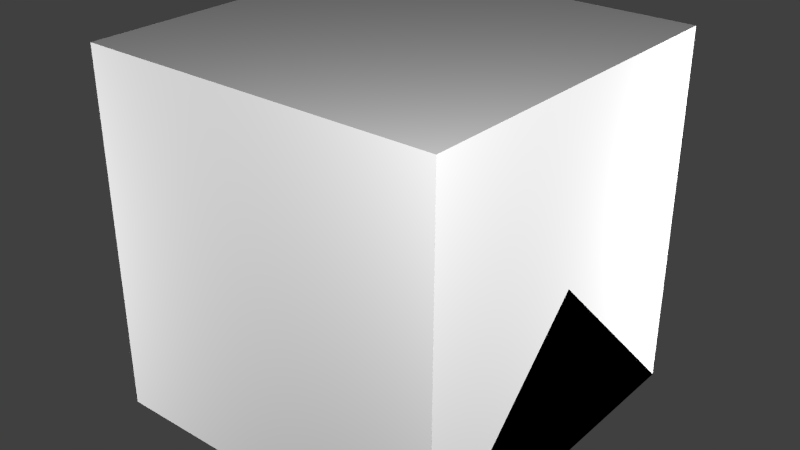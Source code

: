 # Source: AdvancedEnergyMeter.blend  (saved by Blender 2.67.0; exported with 4.5.12 LTS)
import bpy
from mathutils import Matrix  # noqa: F401  (used for matrix-valued properties, if any)

bpy.ops.wm.read_factory_settings(use_empty=True)
scene = bpy.context.scene
scene.name = 'Scene'

# ---- collections
col_collection_1 = bpy.data.collections.new('Collection 1'); scene.collection.children.link(col_collection_1)

# ---- materials (node trees are filled in below, after node groups)
mat_material = bpy.data.materials.new('Material')
mat_material.alpha_threshold = 0.0
mat_material.use_transparent_shadow = False
mat_material.roughness = 0.5
mat_material.line_color = (0.0, 0.0, 0.0, 1.0)

# ---- material node trees

# ---- world
world_world = bpy.data.worlds.new('World'); scene.world = world_world
world_world.color = (0.05088, 0.05088, 0.05088)
world_world.use_sun_shadow = False
world_world.sun_shadow_jitter_overblur = 0.0
world_world.cycles.sampling_method = 'MANUAL'
world_world.cycles.sample_map_resolution = 256

# ---- lights
light_point3 = bpy.data.lights.new('Point3', 'POINT')
light_point3.transmission_factor = 0.0
light_point3.energy = 100.0
light_point3.shadow_buffer_clip_start = 0.5
light_point3.shadow_soft_size = 0.1
light_point3.shadow_maximum_resolution = 0.006
light_point3.use_absolute_resolution = True
light_point3.cycles.use_multiple_importance_sampling = False
light_point2 = bpy.data.lights.new('Point2', 'POINT')
light_point2.transmission_factor = 0.0
light_point2.energy = 100.0
light_point2.shadow_buffer_clip_start = 0.5
light_point2.shadow_soft_size = 0.1
light_point2.shadow_maximum_resolution = 0.006
light_point2.use_absolute_resolution = True
light_point2.cycles.use_multiple_importance_sampling = False
light_point1 = bpy.data.lights.new('Point1', 'POINT')
light_point1.transmission_factor = 0.0
light_point1.energy = 100.0
light_point1.shadow_buffer_clip_start = 0.5
light_point1.shadow_soft_size = 0.1
light_point1.shadow_maximum_resolution = 0.006
light_point1.use_absolute_resolution = True
light_point1.cycles.use_multiple_importance_sampling = False
light_point0 = bpy.data.lights.new('Point0', 'POINT')
light_point0.transmission_factor = 0.0
light_point0.energy = 100.0
light_point0.shadow_buffer_clip_start = 0.5
light_point0.shadow_soft_size = 0.1
light_point0.shadow_maximum_resolution = 0.006
light_point0.use_absolute_resolution = True
light_point0.cycles.use_multiple_importance_sampling = False

# ---- meshes
me_timenumberwheel0 = bpy.data.meshes.new('TimeNumberWheel0')
me_timenumberwheel0.from_pydata([(0.0125, -0.05, 3.266e-09), (0.0125, -0.04045, 0.02939), (0.0125, -0.01545, 0.04755), (0.0125, 0.01545, 0.04755), (0.0125, 0.04045, 0.02939), (0.0125, 0.05, 1.233e-08), (0.0125, 0.04045, -0.02939), (0.0125, 0.01545, -0.04755), (0.0125, -0.01545, -0.04755), (0.0125, -0.04045, -0.02939), (-0.0125, -0.05, 3.266e-09), (-0.0125, -0.04045, 0.02939), (-0.0125, -0.01545, 0.04755), (-0.0125, 0.01545, 0.04755), (-0.0125, 0.04045, 0.02939), (-0.0125, 0.05, 1.233e-08), (-0.0125, 0.04045, -0.02939), (-0.0125, 0.01545, -0.04755), (-0.0125, -0.01545, -0.04755), (-0.0125, -0.04045, -0.02939)], [], [(6, 7, 17, 16), (1, 2, 12, 11), (7, 8, 18, 17), (2, 3, 13, 12), (8, 9, 19, 18), (3, 4, 14, 13), (9, 0, 10, 19), (4, 5, 15, 14), (5, 6, 16, 15), (0, 1, 11, 10)])
_uv = me_timenumberwheel0.uv_layers.new(name='UVMap')
_uv.uv.foreach_set('vector', [0.6875, 0.3438, 0.6875, 0.5625, 0.6094, 0.5625, 0.6094, 0.3438, 0.7656, 0.5625, 0.7656, 0.7812, 0.6875, 0.7812, 0.6875, 0.5625, 0.6875, 0.5625, 0.6875, 0.7812, 0.6094, 0.7812, 0.6094, 0.5625, 0.7656, 0.7812, 0.7656, 1.0, 0.6875, 1.0, 0.6875, 0.7812, 0.6875, 0.7812, 0.6875, 1.0, 0.6094, 1.0, 0.6094, 0.7812, 0.6094, 0.5625, 0.6094, 0.7812, 0.5312, 0.7812, 0.5312, 0.5625, 0.7656, 0.125, 0.7656, 0.3438, 0.6875, 0.3438, 0.6875, 0.125, 0.6094, 0.7812, 0.6094, 1.0, 0.5312, 1.0, 0.5312, 0.7812, 0.6875, 0.125, 0.6875, 0.3438, 0.6094, 0.3438, 0.6094, 0.125, 0.7656, 0.3438, 0.7656, 0.5625, 0.6875, 0.5625, 0.6875, 0.3438])
me_timenumberwheel0.use_remesh_preserve_volume = False
me_timenumberwheel0.use_remesh_preserve_attributes = False
me_timenumberwheel0.use_mirror_vertex_groups = False
me_timenumberwheel0.update()
me_timenumberwheel7 = bpy.data.meshes.new('TimeNumberWheel7')
me_timenumberwheel7.from_pydata([(0.0125, -0.05, 3.266e-09), (0.0125, -0.04045, 0.02939), (0.0125, -0.01545, 0.04755), (0.0125, 0.01545, 0.04755), (0.0125, 0.04045, 0.02939), (0.0125, 0.05, 1.233e-08), (0.0125, 0.04045, -0.02939), (0.0125, 0.01545, -0.04755), (0.0125, -0.01545, -0.04755), (0.0125, -0.04045, -0.02939), (-0.0125, -0.05, 3.266e-09), (-0.0125, -0.04045, 0.02939), (-0.0125, -0.01545, 0.04755), (-0.0125, 0.01545, 0.04755), (-0.0125, 0.04045, 0.02939), (-0.0125, 0.05, 1.233e-08), (-0.0125, 0.04045, -0.02939), (-0.0125, 0.01545, -0.04755), (-0.0125, -0.01545, -0.04755), (-0.0125, -0.04045, -0.02939)], [], [(6, 7, 17, 16), (1, 2, 12, 11), (7, 8, 18, 17), (2, 3, 13, 12), (8, 9, 19, 18), (3, 4, 14, 13), (9, 0, 10, 19), (4, 5, 15, 14), (5, 6, 16, 15), (0, 1, 11, 10)])
_uv = me_timenumberwheel7.uv_layers.new(name='UVMap')
_uv.uv.foreach_set('vector', [0.9219, 0.3438, 0.9219, 0.5625, 0.8438, 0.5625, 0.8438, 0.3438, 1.0, 0.5625, 1.0, 0.7812, 0.9219, 0.7812, 0.9219, 0.5625, 0.9219, 0.5625, 0.9219, 0.7812, 0.8438, 0.7812, 0.8438, 0.5625, 1.0, 0.7812, 1.0, 1.0, 0.9219, 1.0, 0.9219, 0.7812, 0.9219, 0.7812, 0.9219, 1.0, 0.8438, 1.0, 0.8438, 0.7812, 0.8438, 0.5625, 0.8438, 0.7812, 0.7656, 0.7812, 0.7656, 0.5625, 1.0, 0.125, 1.0, 0.3438, 0.9219, 0.3438, 0.9219, 0.125, 0.8438, 0.7812, 0.8438, 1.0, 0.7656, 1.0, 0.7656, 0.7812, 0.9219, 0.125, 0.9219, 0.3438, 0.8438, 0.3438, 0.8438, 0.125, 1.0, 0.3438, 1.0, 0.5625, 0.9219, 0.5625, 0.9219, 0.3438])
me_timenumberwheel7.use_remesh_preserve_volume = False
me_timenumberwheel7.use_remesh_preserve_attributes = False
me_timenumberwheel7.use_mirror_vertex_groups = False
me_timenumberwheel7.update()
me_timenumberwheel6 = bpy.data.meshes.new('TimeNumberWheel6')
me_timenumberwheel6.from_pydata([(0.0125, -0.05, 3.266e-09), (0.0125, -0.04045, 0.02939), (0.0125, -0.01545, 0.04755), (0.0125, 0.01545, 0.04755), (0.0125, 0.04045, 0.02939), (0.0125, 0.05, 1.233e-08), (0.0125, 0.04045, -0.02939), (0.0125, 0.01545, -0.04755), (0.0125, -0.01545, -0.04755), (0.0125, -0.04045, -0.02939), (-0.0125, -0.05, 3.266e-09), (-0.0125, -0.04045, 0.02939), (-0.0125, -0.01545, 0.04755), (-0.0125, 0.01545, 0.04755), (-0.0125, 0.04045, 0.02939), (-0.0125, 0.05, 1.233e-08), (-0.0125, 0.04045, -0.02939), (-0.0125, 0.01545, -0.04755), (-0.0125, -0.01545, -0.04755), (-0.0125, -0.04045, -0.02939)], [], [(6, 7, 17, 16), (1, 2, 12, 11), (7, 8, 18, 17), (2, 3, 13, 12), (8, 9, 19, 18), (3, 4, 14, 13), (9, 0, 10, 19), (4, 5, 15, 14), (5, 6, 16, 15), (0, 1, 11, 10)])
_uv = me_timenumberwheel6.uv_layers.new(name='UVMap')
_uv.uv.foreach_set('vector', [0.9219, 0.3438, 0.9219, 0.5625, 0.8438, 0.5625, 0.8438, 0.3438, 1.0, 0.5625, 1.0, 0.7812, 0.9219, 0.7812, 0.9219, 0.5625, 0.9219, 0.5625, 0.9219, 0.7812, 0.8438, 0.7812, 0.8438, 0.5625, 1.0, 0.7812, 1.0, 1.0, 0.9219, 1.0, 0.9219, 0.7812, 0.9219, 0.7812, 0.9219, 1.0, 0.8438, 1.0, 0.8438, 0.7812, 0.8438, 0.5625, 0.8438, 0.7812, 0.7656, 0.7812, 0.7656, 0.5625, 1.0, 0.125, 1.0, 0.3438, 0.9219, 0.3438, 0.9219, 0.125, 0.8438, 0.7812, 0.8438, 1.0, 0.7656, 1.0, 0.7656, 0.7812, 0.9219, 0.125, 0.9219, 0.3438, 0.8438, 0.3438, 0.8438, 0.125, 1.0, 0.3438, 1.0, 0.5625, 0.9219, 0.5625, 0.9219, 0.3438])
me_timenumberwheel6.use_remesh_preserve_volume = False
me_timenumberwheel6.use_remesh_preserve_attributes = False
me_timenumberwheel6.use_mirror_vertex_groups = False
me_timenumberwheel6.update()
me_timenumberwheel5 = bpy.data.meshes.new('TimeNumberWheel5')
me_timenumberwheel5.from_pydata([(0.0125, -0.05, 3.266e-09), (0.0125, -0.04045, 0.02939), (0.0125, -0.01545, 0.04755), (0.0125, 0.01545, 0.04755), (0.0125, 0.04045, 0.02939), (0.0125, 0.05, 1.233e-08), (0.0125, 0.04045, -0.02939), (0.0125, 0.01545, -0.04755), (0.0125, -0.01545, -0.04755), (0.0125, -0.04045, -0.02939), (-0.0125, -0.05, 3.266e-09), (-0.0125, -0.04045, 0.02939), (-0.0125, -0.01545, 0.04755), (-0.0125, 0.01545, 0.04755), (-0.0125, 0.04045, 0.02939), (-0.0125, 0.05, 1.233e-08), (-0.0125, 0.04045, -0.02939), (-0.0125, 0.01545, -0.04755), (-0.0125, -0.01545, -0.04755), (-0.0125, -0.04045, -0.02939)], [], [(6, 7, 17, 16), (1, 2, 12, 11), (7, 8, 18, 17), (2, 3, 13, 12), (8, 9, 19, 18), (3, 4, 14, 13), (9, 0, 10, 19), (4, 5, 15, 14), (5, 6, 16, 15), (0, 1, 11, 10)])
_uv = me_timenumberwheel5.uv_layers.new(name='UVMap')
_uv.uv.foreach_set('vector', [0.9219, 0.3438, 0.9219, 0.5625, 0.8438, 0.5625, 0.8438, 0.3438, 1.0, 0.5625, 1.0, 0.7812, 0.9219, 0.7812, 0.9219, 0.5625, 0.9219, 0.5625, 0.9219, 0.7812, 0.8438, 0.7812, 0.8438, 0.5625, 1.0, 0.7812, 1.0, 1.0, 0.9219, 1.0, 0.9219, 0.7812, 0.9219, 0.7812, 0.9219, 1.0, 0.8438, 1.0, 0.8438, 0.7812, 0.8438, 0.5625, 0.8438, 0.7812, 0.7656, 0.7812, 0.7656, 0.5625, 1.0, 0.125, 1.0, 0.3438, 0.9219, 0.3438, 0.9219, 0.125, 0.8438, 0.7812, 0.8438, 1.0, 0.7656, 1.0, 0.7656, 0.7812, 0.9219, 0.125, 0.9219, 0.3438, 0.8438, 0.3438, 0.8438, 0.125, 1.0, 0.3438, 1.0, 0.5625, 0.9219, 0.5625, 0.9219, 0.3438])
me_timenumberwheel5.use_remesh_preserve_volume = False
me_timenumberwheel5.use_remesh_preserve_attributes = False
me_timenumberwheel5.use_mirror_vertex_groups = False
me_timenumberwheel5.update()
me_timenumberwheel4 = bpy.data.meshes.new('TimeNumberWheel4')
me_timenumberwheel4.from_pydata([(0.0125, -0.05, 3.266e-09), (0.0125, -0.04045, 0.02939), (0.0125, -0.01545, 0.04755), (0.0125, 0.01545, 0.04755), (0.0125, 0.04045, 0.02939), (0.0125, 0.05, 1.233e-08), (0.0125, 0.04045, -0.02939), (0.0125, 0.01545, -0.04755), (0.0125, -0.01545, -0.04755), (0.0125, -0.04045, -0.02939), (-0.0125, -0.05, 3.266e-09), (-0.0125, -0.04045, 0.02939), (-0.0125, -0.01545, 0.04755), (-0.0125, 0.01545, 0.04755), (-0.0125, 0.04045, 0.02939), (-0.0125, 0.05, 1.233e-08), (-0.0125, 0.04045, -0.02939), (-0.0125, 0.01545, -0.04755), (-0.0125, -0.01545, -0.04755), (-0.0125, -0.04045, -0.02939)], [], [(6, 7, 17, 16), (1, 2, 12, 11), (7, 8, 18, 17), (2, 3, 13, 12), (8, 9, 19, 18), (3, 4, 14, 13), (9, 0, 10, 19), (4, 5, 15, 14), (5, 6, 16, 15), (0, 1, 11, 10)])
_uv = me_timenumberwheel4.uv_layers.new(name='UVMap')
_uv.uv.foreach_set('vector', [0.9219, 0.3438, 0.9219, 0.5625, 0.8438, 0.5625, 0.8438, 0.3438, 1.0, 0.5625, 1.0, 0.7812, 0.9219, 0.7812, 0.9219, 0.5625, 0.9219, 0.5625, 0.9219, 0.7812, 0.8438, 0.7812, 0.8438, 0.5625, 1.0, 0.7812, 1.0, 1.0, 0.9219, 1.0, 0.9219, 0.7812, 0.9219, 0.7812, 0.9219, 1.0, 0.8438, 1.0, 0.8438, 0.7812, 0.8438, 0.5625, 0.8438, 0.7812, 0.7656, 0.7812, 0.7656, 0.5625, 1.0, 0.125, 1.0, 0.3438, 0.9219, 0.3438, 0.9219, 0.125, 0.8438, 0.7812, 0.8438, 1.0, 0.7656, 1.0, 0.7656, 0.7812, 0.9219, 0.125, 0.9219, 0.3438, 0.8438, 0.3438, 0.8438, 0.125, 1.0, 0.3438, 1.0, 0.5625, 0.9219, 0.5625, 0.9219, 0.3438])
me_timenumberwheel4.use_remesh_preserve_volume = False
me_timenumberwheel4.use_remesh_preserve_attributes = False
me_timenumberwheel4.use_mirror_vertex_groups = False
me_timenumberwheel4.update()
me_timenumberwheel3 = bpy.data.meshes.new('TimeNumberWheel3')
me_timenumberwheel3.from_pydata([(0.0125, -0.05, 3.266e-09), (0.0125, -0.04045, 0.02939), (0.0125, -0.01545, 0.04755), (0.0125, 0.01545, 0.04755), (0.0125, 0.04045, 0.02939), (0.0125, 0.05, 1.233e-08), (0.0125, 0.04045, -0.02939), (0.0125, 0.01545, -0.04755), (0.0125, -0.01545, -0.04755), (0.0125, -0.04045, -0.02939), (-0.0125, -0.05, 3.266e-09), (-0.0125, -0.04045, 0.02939), (-0.0125, -0.01545, 0.04755), (-0.0125, 0.01545, 0.04755), (-0.0125, 0.04045, 0.02939), (-0.0125, 0.05, 1.233e-08), (-0.0125, 0.04045, -0.02939), (-0.0125, 0.01545, -0.04755), (-0.0125, -0.01545, -0.04755), (-0.0125, -0.04045, -0.02939)], [], [(6, 7, 17, 16), (1, 2, 12, 11), (7, 8, 18, 17), (2, 3, 13, 12), (8, 9, 19, 18), (3, 4, 14, 13), (9, 0, 10, 19), (4, 5, 15, 14), (5, 6, 16, 15), (0, 1, 11, 10)])
_uv = me_timenumberwheel3.uv_layers.new(name='UVMap')
_uv.uv.foreach_set('vector', [0.9219, 0.3438, 0.9219, 0.5625, 0.8438, 0.5625, 0.8438, 0.3438, 1.0, 0.5625, 1.0, 0.7812, 0.9219, 0.7812, 0.9219, 0.5625, 0.9219, 0.5625, 0.9219, 0.7812, 0.8438, 0.7812, 0.8438, 0.5625, 1.0, 0.7812, 1.0, 1.0, 0.9219, 1.0, 0.9219, 0.7812, 0.9219, 0.7812, 0.9219, 1.0, 0.8438, 1.0, 0.8438, 0.7812, 0.8438, 0.5625, 0.8438, 0.7812, 0.7656, 0.7812, 0.7656, 0.5625, 1.0, 0.125, 1.0, 0.3438, 0.9219, 0.3438, 0.9219, 0.125, 0.8438, 0.7812, 0.8438, 1.0, 0.7656, 1.0, 0.7656, 0.7812, 0.9219, 0.125, 0.9219, 0.3438, 0.8438, 0.3438, 0.8438, 0.125, 1.0, 0.3438, 1.0, 0.5625, 0.9219, 0.5625, 0.9219, 0.3438])
me_timenumberwheel3.use_remesh_preserve_volume = False
me_timenumberwheel3.use_remesh_preserve_attributes = False
me_timenumberwheel3.use_mirror_vertex_groups = False
me_timenumberwheel3.update()
me_timenumberwheel2 = bpy.data.meshes.new('TimeNumberWheel2')
me_timenumberwheel2.from_pydata([(0.0125, -0.05, 3.266e-09), (0.0125, -0.04045, 0.02939), (0.0125, -0.01545, 0.04755), (0.0125, 0.01545, 0.04755), (0.0125, 0.04045, 0.02939), (0.0125, 0.05, 1.233e-08), (0.0125, 0.04045, -0.02939), (0.0125, 0.01545, -0.04755), (0.0125, -0.01545, -0.04755), (0.0125, -0.04045, -0.02939), (-0.0125, -0.05, 3.266e-09), (-0.0125, -0.04045, 0.02939), (-0.0125, -0.01545, 0.04755), (-0.0125, 0.01545, 0.04755), (-0.0125, 0.04045, 0.02939), (-0.0125, 0.05, 1.233e-08), (-0.0125, 0.04045, -0.02939), (-0.0125, 0.01545, -0.04755), (-0.0125, -0.01545, -0.04755), (-0.0125, -0.04045, -0.02939)], [], [(6, 7, 17, 16), (1, 2, 12, 11), (7, 8, 18, 17), (2, 3, 13, 12), (8, 9, 19, 18), (3, 4, 14, 13), (9, 0, 10, 19), (4, 5, 15, 14), (5, 6, 16, 15), (0, 1, 11, 10)])
_uv = me_timenumberwheel2.uv_layers.new(name='UVMap')
_uv.uv.foreach_set('vector', [0.9219, 0.3438, 0.9219, 0.5625, 0.8438, 0.5625, 0.8438, 0.3438, 1.0, 0.5625, 1.0, 0.7812, 0.9219, 0.7812, 0.9219, 0.5625, 0.9219, 0.5625, 0.9219, 0.7812, 0.8438, 0.7812, 0.8438, 0.5625, 1.0, 0.7812, 1.0, 1.0, 0.9219, 1.0, 0.9219, 0.7812, 0.9219, 0.7812, 0.9219, 1.0, 0.8438, 1.0, 0.8438, 0.7812, 0.8438, 0.5625, 0.8438, 0.7812, 0.7656, 0.7812, 0.7656, 0.5625, 1.0, 0.125, 1.0, 0.3438, 0.9219, 0.3438, 0.9219, 0.125, 0.8438, 0.7812, 0.8438, 1.0, 0.7656, 1.0, 0.7656, 0.7812, 0.9219, 0.125, 0.9219, 0.3438, 0.8438, 0.3438, 0.8438, 0.125, 1.0, 0.3438, 1.0, 0.5625, 0.9219, 0.5625, 0.9219, 0.3438])
me_timenumberwheel2.use_remesh_preserve_volume = False
me_timenumberwheel2.use_remesh_preserve_attributes = False
me_timenumberwheel2.use_mirror_vertex_groups = False
me_timenumberwheel2.update()
me_timenumberwheel1 = bpy.data.meshes.new('TimeNumberWheel1')
me_timenumberwheel1.from_pydata([(0.0125, -0.05, 3.266e-09), (0.0125, -0.04045, 0.02939), (0.0125, -0.01545, 0.04755), (0.0125, 0.01545, 0.04755), (0.0125, 0.04045, 0.02939), (0.0125, 0.05, 1.233e-08), (0.0125, 0.04045, -0.02939), (0.0125, 0.01545, -0.04755), (0.0125, -0.01545, -0.04755), (0.0125, -0.04045, -0.02939), (-0.0125, -0.05, 3.266e-09), (-0.0125, -0.04045, 0.02939), (-0.0125, -0.01545, 0.04755), (-0.0125, 0.01545, 0.04755), (-0.0125, 0.04045, 0.02939), (-0.0125, 0.05, 1.233e-08), (-0.0125, 0.04045, -0.02939), (-0.0125, 0.01545, -0.04755), (-0.0125, -0.01545, -0.04755), (-0.0125, -0.04045, -0.02939)], [], [(6, 7, 17, 16), (1, 2, 12, 11), (7, 8, 18, 17), (2, 3, 13, 12), (8, 9, 19, 18), (3, 4, 14, 13), (9, 0, 10, 19), (4, 5, 15, 14), (5, 6, 16, 15), (0, 1, 11, 10)])
_uv = me_timenumberwheel1.uv_layers.new(name='UVMap')
_uv.uv.foreach_set('vector', [0.9219, 0.3438, 0.9219, 0.5625, 0.8438, 0.5625, 0.8438, 0.3438, 1.0, 0.5625, 1.0, 0.7812, 0.9219, 0.7812, 0.9219, 0.5625, 0.9219, 0.5625, 0.9219, 0.7812, 0.8438, 0.7812, 0.8438, 0.5625, 1.0, 0.7812, 1.0, 1.0, 0.9219, 1.0, 0.9219, 0.7812, 0.9219, 0.7812, 0.9219, 1.0, 0.8438, 1.0, 0.8438, 0.7812, 0.8438, 0.5625, 0.8438, 0.7812, 0.7656, 0.7812, 0.7656, 0.5625, 1.0, 0.125, 1.0, 0.3438, 0.9219, 0.3438, 0.9219, 0.125, 0.8438, 0.7812, 0.8438, 1.0, 0.7656, 1.0, 0.7656, 0.7812, 0.9219, 0.125, 0.9219, 0.3438, 0.8438, 0.3438, 0.8438, 0.125, 1.0, 0.3438, 1.0, 0.5625, 0.9219, 0.5625, 0.9219, 0.3438])
me_timenumberwheel1.use_remesh_preserve_volume = False
me_timenumberwheel1.use_remesh_preserve_attributes = False
me_timenumberwheel1.use_mirror_vertex_groups = False
me_timenumberwheel1.update()
me_timeunitwheel = bpy.data.meshes.new('TimeUnitWheel')
me_timeunitwheel.from_pydata([(0.025, -0.05, 3.266e-09), (0.025, -0.04045, 0.02939), (0.025, -0.01545, 0.04755), (0.025, 0.01545, 0.04755), (0.025, 0.04045, 0.02939), (0.025, 0.05, 1.233e-08), (0.025, 0.04045, -0.02939), (0.025, 0.01545, -0.04755), (0.025, -0.01545, -0.04755), (0.025, -0.04045, -0.02939), (-0.025, -0.05, 3.266e-09), (-0.025, -0.04045, 0.02939), (-0.025, -0.01545, 0.04755), (-0.025, 0.01545, 0.04755), (-0.025, 0.04045, 0.02939), (-0.025, 0.05, 1.233e-08), (-0.025, 0.04045, -0.02939), (-0.025, 0.01545, -0.04755), (-0.025, -0.01545, -0.04755), (-0.025, -0.04045, -0.02939)], [], [(6, 7, 17, 16), (1, 2, 12, 11), (7, 8, 18, 17), (2, 3, 13, 12), (8, 9, 19, 18), (3, 4, 14, 13), (9, 0, 10, 19), (4, 5, 15, 14), (5, 6, 16, 15), (0, 1, 11, 10)])
_uv = me_timeunitwheel.uv_layers.new(name='UVMap')
_uv.uv.foreach_set('vector', [0.625, 0.5625, 0.625, 0.7812, 0.3125, 0.7812, 0.3125, 0.5625, 0.625, 0.3438, 0.625, 0.5625, 0.3125, 0.5625, 0.3125, 0.3438, 0.625, 0.3438, 0.625, 0.5625, 0.3125, 0.5625, 0.3125, 0.3438, 0.625, 0.5625, 0.625, 0.7812, 0.3125, 0.7812, 0.3125, 0.5625, 0.625, 0.5625, 0.625, 0.7812, 0.3125, 0.7812, 0.3125, 0.5625, 0.625, 0.3438, 0.625, 0.5625, 0.3125, 0.5625, 0.3125, 0.3438, 0.625, 0.3438, 0.625, 0.5625, 0.3125, 0.5625, 0.3125, 0.3438, 0.625, 0.5625, 0.625, 0.7812, 0.3125, 0.7812, 0.3125, 0.5625, 0.625, 0.3438, 0.625, 0.5625, 0.3125, 0.5625, 0.3125, 0.3438, 0.625, 0.5625, 0.625, 0.7812, 0.3125, 0.7812, 0.3125, 0.5625])
me_timeunitwheel.use_remesh_preserve_volume = False
me_timeunitwheel.use_remesh_preserve_attributes = False
me_timeunitwheel.use_mirror_vertex_groups = False
me_timeunitwheel.update()
me_energyunitwheel = bpy.data.meshes.new('EnergyUnitWheel')
me_energyunitwheel.from_pydata([(0.025, -0.05, 3.266e-09), (0.025, -0.04045, 0.02939), (0.025, -0.01545, 0.04755), (0.025, 0.01545, 0.04755), (0.025, 0.04045, 0.02939), (0.025, 0.05, 1.233e-08), (0.025, 0.04045, -0.02939), (0.025, 0.01545, -0.04755), (0.025, -0.01545, -0.04755), (0.025, -0.04045, -0.02939), (-0.025, -0.05, 3.266e-09), (-0.025, -0.04045, 0.02939), (-0.025, -0.01545, 0.04755), (-0.025, 0.01545, 0.04755), (-0.025, 0.04045, 0.02939), (-0.025, 0.05, 1.233e-08), (-0.025, 0.04045, -0.02939), (-0.025, 0.01545, -0.04755), (-0.025, -0.01545, -0.04755), (-0.025, -0.04045, -0.02939)], [], [(6, 7, 17, 16), (1, 2, 12, 11), (7, 8, 18, 17), (2, 3, 13, 12), (8, 9, 19, 18), (3, 4, 14, 13), (9, 0, 10, 19), (4, 5, 15, 14), (5, 6, 16, 15), (0, 1, 11, 10)])
_uv = me_energyunitwheel.uv_layers.new(name='UVMap')
_uv.uv.foreach_set('vector', [0.3125, 0.5625, 0.3125, 0.7812, 0.0, 0.7812, 0.0, 0.5625, 0.3125, 0.5625, 0.3125, 0.7812, 0.0, 0.7812, 0.0, 0.5625, 0.3125, 0.7812, 0.3125, 1.0, 0.0, 1.0, 0.0, 0.7812, 0.3125, 0.7812, 0.3125, 1.0, 0.0, 1.0, 0.0, 0.7812, 0.625, 0.7812, 0.625, 1.0, 0.3125, 1.0, 0.3125, 0.7812, 0.625, 0.7812, 0.625, 1.0, 0.3125, 1.0, 0.3125, 0.7812, 0.3125, 0.125, 0.3125, 0.3438, 0.0, 0.3438, 0.0, 0.125, 0.3125, 0.125, 0.3125, 0.3438, 0.0, 0.3438, 0.0, 0.125, 0.3125, 0.3438, 0.3125, 0.5625, 0.0, 0.5625, 0.0, 0.3438, 0.3125, 0.3438, 0.3125, 0.5625, 0.0, 0.5625, 0.0, 0.3438])
me_energyunitwheel.use_remesh_preserve_volume = False
me_energyunitwheel.use_remesh_preserve_attributes = False
me_energyunitwheel.use_mirror_vertex_groups = False
me_energyunitwheel.update()
me_energysignwheel = bpy.data.meshes.new('EnergySignWheel')
me_energysignwheel.from_pydata([(0.0125, -0.05, 3.266e-09), (0.0125, -0.04045, 0.02939), (0.0125, -0.01545, 0.04755), (0.0125, 0.01545, 0.04755), (0.0125, 0.04045, 0.02939), (0.0125, 0.05, 1.233e-08), (0.0125, 0.04045, -0.02939), (0.0125, 0.01545, -0.04755), (0.0125, -0.01545, -0.04755), (0.0125, -0.04045, -0.02939), (-0.0125, -0.05, 3.266e-09), (-0.0125, -0.04045, 0.02939), (-0.0125, -0.01545, 0.04755), (-0.0125, 0.01545, 0.04755), (-0.0125, 0.04045, 0.02939), (-0.0125, 0.05, 1.233e-08), (-0.0125, 0.04045, -0.02939), (-0.0125, 0.01545, -0.04755), (-0.0125, -0.01545, -0.04755), (-0.0125, -0.04045, -0.02939)], [], [(6, 7, 17, 16), (1, 2, 12, 11), (7, 8, 18, 17), (2, 3, 13, 12), (8, 9, 19, 18), (3, 4, 14, 13), (9, 0, 10, 19), (4, 5, 15, 14), (5, 6, 16, 15), (0, 1, 11, 10)])
_uv = me_energysignwheel.uv_layers.new(name='UVMap')
_uv.uv.foreach_set('vector', [0.8438, 0.3438, 0.8438, 0.5625, 0.7656, 0.5625, 0.7656, 0.3438, 0.8438, 0.125, 0.8438, 0.3438, 0.7656, 0.3438, 0.7656, 0.125, 0.8438, 0.125, 0.8438, 0.3438, 0.7656, 0.3438, 0.7656, 0.125, 0.8438, 0.3438, 0.8438, 0.5625, 0.7656, 0.5625, 0.7656, 0.3438, 0.8438, 0.3438, 0.8438, 0.5625, 0.7656, 0.5625, 0.7656, 0.3438, 0.8438, 0.125, 0.8438, 0.3438, 0.7656, 0.3438, 0.7656, 0.125, 0.8438, 0.125, 0.8438, 0.3438, 0.7656, 0.3438, 0.7656, 0.125, 0.8438, 0.3438, 0.8438, 0.5625, 0.7656, 0.5625, 0.7656, 0.3438, 0.8438, 0.125, 0.8438, 0.3438, 0.7656, 0.3438, 0.7656, 0.125, 0.8438, 0.3438, 0.8438, 0.5625, 0.7656, 0.5625, 0.7656, 0.3438])
me_energysignwheel.use_remesh_preserve_volume = False
me_energysignwheel.use_remesh_preserve_attributes = False
me_energysignwheel.use_mirror_vertex_groups = False
me_energysignwheel.update()
me_energynumberwheel0 = bpy.data.meshes.new('EnergyNumberWheel0')
me_energynumberwheel0.from_pydata([(0.0125, -0.05, 3.266e-09), (0.0125, -0.04045, 0.02939), (0.0125, -0.01545, 0.04755), (0.0125, 0.01545, 0.04755), (0.0125, 0.04045, 0.02939), (0.0125, 0.05, 1.233e-08), (0.0125, 0.04045, -0.02939), (0.0125, 0.01545, -0.04755), (0.0125, -0.01545, -0.04755), (0.0125, -0.04045, -0.02939), (-0.0125, -0.05, 3.266e-09), (-0.0125, -0.04045, 0.02939), (-0.0125, -0.01545, 0.04755), (-0.0125, 0.01545, 0.04755), (-0.0125, 0.04045, 0.02939), (-0.0125, 0.05, 1.233e-08), (-0.0125, 0.04045, -0.02939), (-0.0125, 0.01545, -0.04755), (-0.0125, -0.01545, -0.04755), (-0.0125, -0.04045, -0.02939)], [], [(6, 7, 17, 16), (1, 2, 12, 11), (7, 8, 18, 17), (2, 3, 13, 12), (8, 9, 19, 18), (3, 4, 14, 13), (9, 0, 10, 19), (4, 5, 15, 14), (5, 6, 16, 15), (0, 1, 11, 10)])
_uv = me_energynumberwheel0.uv_layers.new(name='UVMap')
_uv.uv.foreach_set('vector', [0.6875, 0.3438, 0.6875, 0.5625, 0.6094, 0.5625, 0.6094, 0.3438, 0.7656, 0.5625, 0.7656, 0.7812, 0.6875, 0.7812, 0.6875, 0.5625, 0.6875, 0.5625, 0.6875, 0.7812, 0.6094, 0.7812, 0.6094, 0.5625, 0.7656, 0.7812, 0.7656, 1.0, 0.6875, 1.0, 0.6875, 0.7812, 0.6875, 0.7812, 0.6875, 1.0, 0.6094, 1.0, 0.6094, 0.7812, 0.6094, 0.5625, 0.6094, 0.7812, 0.5312, 0.7812, 0.5312, 0.5625, 0.7656, 0.125, 0.7656, 0.3438, 0.6875, 0.3438, 0.6875, 0.125, 0.6094, 0.7812, 0.6094, 1.0, 0.5312, 1.0, 0.5312, 0.7812, 0.6875, 0.125, 0.6875, 0.3438, 0.6094, 0.3438, 0.6094, 0.125, 0.7656, 0.3438, 0.7656, 0.5625, 0.6875, 0.5625, 0.6875, 0.3438])
me_energynumberwheel0.use_remesh_preserve_volume = False
me_energynumberwheel0.use_remesh_preserve_attributes = False
me_energynumberwheel0.use_mirror_vertex_groups = False
me_energynumberwheel0.update()
me_energynumberwheel1 = bpy.data.meshes.new('EnergyNumberWheel1')
me_energynumberwheel1.from_pydata([(0.0125, -0.05, 3.266e-09), (0.0125, -0.04045, 0.02939), (0.0125, -0.01545, 0.04755), (0.0125, 0.01545, 0.04755), (0.0125, 0.04045, 0.02939), (0.0125, 0.05, 1.233e-08), (0.0125, 0.04045, -0.02939), (0.0125, 0.01545, -0.04755), (0.0125, -0.01545, -0.04755), (0.0125, -0.04045, -0.02939), (-0.0125, -0.05, 3.266e-09), (-0.0125, -0.04045, 0.02939), (-0.0125, -0.01545, 0.04755), (-0.0125, 0.01545, 0.04755), (-0.0125, 0.04045, 0.02939), (-0.0125, 0.05, 1.233e-08), (-0.0125, 0.04045, -0.02939), (-0.0125, 0.01545, -0.04755), (-0.0125, -0.01545, -0.04755), (-0.0125, -0.04045, -0.02939)], [], [(6, 7, 17, 16), (1, 2, 12, 11), (7, 8, 18, 17), (2, 3, 13, 12), (8, 9, 19, 18), (3, 4, 14, 13), (9, 0, 10, 19), (4, 5, 15, 14), (5, 6, 16, 15), (0, 1, 11, 10)])
_uv = me_energynumberwheel1.uv_layers.new(name='UVMap')
_uv.uv.foreach_set('vector', [0.9219, 0.3438, 0.9219, 0.5625, 0.8438, 0.5625, 0.8438, 0.3438, 1.0, 0.5625, 1.0, 0.7812, 0.9219, 0.7812, 0.9219, 0.5625, 0.9219, 0.5625, 0.9219, 0.7812, 0.8438, 0.7812, 0.8438, 0.5625, 1.0, 0.7812, 1.0, 1.0, 0.9219, 1.0, 0.9219, 0.7812, 0.9219, 0.7812, 0.9219, 1.0, 0.8438, 1.0, 0.8438, 0.7812, 0.8438, 0.5625, 0.8438, 0.7812, 0.7656, 0.7812, 0.7656, 0.5625, 1.0, 0.125, 1.0, 0.3438, 0.9219, 0.3438, 0.9219, 0.125, 0.8438, 0.7812, 0.8438, 1.0, 0.7656, 1.0, 0.7656, 0.7812, 0.9219, 0.125, 0.9219, 0.3438, 0.8438, 0.3438, 0.8438, 0.125, 1.0, 0.3438, 1.0, 0.5625, 0.9219, 0.5625, 0.9219, 0.3438])
me_energynumberwheel1.use_remesh_preserve_volume = False
me_energynumberwheel1.use_remesh_preserve_attributes = False
me_energynumberwheel1.use_mirror_vertex_groups = False
me_energynumberwheel1.update()
me_energynumberwheel2 = bpy.data.meshes.new('EnergyNumberWheel2')
me_energynumberwheel2.from_pydata([(0.0125, -0.05, 3.266e-09), (0.0125, -0.04045, 0.02939), (0.0125, -0.01545, 0.04755), (0.0125, 0.01545, 0.04755), (0.0125, 0.04045, 0.02939), (0.0125, 0.05, 1.233e-08), (0.0125, 0.04045, -0.02939), (0.0125, 0.01545, -0.04755), (0.0125, -0.01545, -0.04755), (0.0125, -0.04045, -0.02939), (-0.0125, -0.05, 3.266e-09), (-0.0125, -0.04045, 0.02939), (-0.0125, -0.01545, 0.04755), (-0.0125, 0.01545, 0.04755), (-0.0125, 0.04045, 0.02939), (-0.0125, 0.05, 1.233e-08), (-0.0125, 0.04045, -0.02939), (-0.0125, 0.01545, -0.04755), (-0.0125, -0.01545, -0.04755), (-0.0125, -0.04045, -0.02939)], [], [(6, 7, 17, 16), (1, 2, 12, 11), (7, 8, 18, 17), (2, 3, 13, 12), (8, 9, 19, 18), (3, 4, 14, 13), (9, 0, 10, 19), (4, 5, 15, 14), (5, 6, 16, 15), (0, 1, 11, 10)])
_uv = me_energynumberwheel2.uv_layers.new(name='UVMap')
_uv.uv.foreach_set('vector', [0.9219, 0.3438, 0.9219, 0.5625, 0.8438, 0.5625, 0.8438, 0.3438, 1.0, 0.5625, 1.0, 0.7812, 0.9219, 0.7812, 0.9219, 0.5625, 0.9219, 0.5625, 0.9219, 0.7812, 0.8438, 0.7812, 0.8438, 0.5625, 1.0, 0.7812, 1.0, 1.0, 0.9219, 1.0, 0.9219, 0.7812, 0.9219, 0.7812, 0.9219, 1.0, 0.8438, 1.0, 0.8438, 0.7812, 0.8438, 0.5625, 0.8438, 0.7812, 0.7656, 0.7812, 0.7656, 0.5625, 1.0, 0.125, 1.0, 0.3438, 0.9219, 0.3438, 0.9219, 0.125, 0.8438, 0.7812, 0.8438, 1.0, 0.7656, 1.0, 0.7656, 0.7812, 0.9219, 0.125, 0.9219, 0.3438, 0.8438, 0.3438, 0.8438, 0.125, 1.0, 0.3438, 1.0, 0.5625, 0.9219, 0.5625, 0.9219, 0.3438])
me_energynumberwheel2.use_remesh_preserve_volume = False
me_energynumberwheel2.use_remesh_preserve_attributes = False
me_energynumberwheel2.use_mirror_vertex_groups = False
me_energynumberwheel2.update()
me_energynumberwheel3 = bpy.data.meshes.new('EnergyNumberWheel3')
me_energynumberwheel3.from_pydata([(0.0125, -0.05, 3.266e-09), (0.0125, -0.04045, 0.02939), (0.0125, -0.01545, 0.04755), (0.0125, 0.01545, 0.04755), (0.0125, 0.04045, 0.02939), (0.0125, 0.05, 1.233e-08), (0.0125, 0.04045, -0.02939), (0.0125, 0.01545, -0.04755), (0.0125, -0.01545, -0.04755), (0.0125, -0.04045, -0.02939), (-0.0125, -0.05, 3.266e-09), (-0.0125, -0.04045, 0.02939), (-0.0125, -0.01545, 0.04755), (-0.0125, 0.01545, 0.04755), (-0.0125, 0.04045, 0.02939), (-0.0125, 0.05, 1.233e-08), (-0.0125, 0.04045, -0.02939), (-0.0125, 0.01545, -0.04755), (-0.0125, -0.01545, -0.04755), (-0.0125, -0.04045, -0.02939)], [], [(6, 7, 17, 16), (1, 2, 12, 11), (7, 8, 18, 17), (2, 3, 13, 12), (8, 9, 19, 18), (3, 4, 14, 13), (9, 0, 10, 19), (4, 5, 15, 14), (5, 6, 16, 15), (0, 1, 11, 10)])
_uv = me_energynumberwheel3.uv_layers.new(name='UVMap')
_uv.uv.foreach_set('vector', [0.9219, 0.3438, 0.9219, 0.5625, 0.8438, 0.5625, 0.8438, 0.3438, 1.0, 0.5625, 1.0, 0.7812, 0.9219, 0.7812, 0.9219, 0.5625, 0.9219, 0.5625, 0.9219, 0.7812, 0.8438, 0.7812, 0.8438, 0.5625, 1.0, 0.7812, 1.0, 1.0, 0.9219, 1.0, 0.9219, 0.7812, 0.9219, 0.7812, 0.9219, 1.0, 0.8438, 1.0, 0.8438, 0.7812, 0.8438, 0.5625, 0.8438, 0.7812, 0.7656, 0.7812, 0.7656, 0.5625, 1.0, 0.125, 1.0, 0.3438, 0.9219, 0.3438, 0.9219, 0.125, 0.8438, 0.7812, 0.8438, 1.0, 0.7656, 1.0, 0.7656, 0.7812, 0.9219, 0.125, 0.9219, 0.3438, 0.8438, 0.3438, 0.8438, 0.125, 1.0, 0.3438, 1.0, 0.5625, 0.9219, 0.5625, 0.9219, 0.3438])
me_energynumberwheel3.use_remesh_preserve_volume = False
me_energynumberwheel3.use_remesh_preserve_attributes = False
me_energynumberwheel3.use_mirror_vertex_groups = False
me_energynumberwheel3.update()
me_energynumberwheel4 = bpy.data.meshes.new('EnergyNumberWheel4')
me_energynumberwheel4.from_pydata([(0.0125, -0.05, 3.266e-09), (0.0125, -0.04045, 0.02939), (0.0125, -0.01545, 0.04755), (0.0125, 0.01545, 0.04755), (0.0125, 0.04045, 0.02939), (0.0125, 0.05, 1.233e-08), (0.0125, 0.04045, -0.02939), (0.0125, 0.01545, -0.04755), (0.0125, -0.01545, -0.04755), (0.0125, -0.04045, -0.02939), (-0.0125, -0.05, 3.266e-09), (-0.0125, -0.04045, 0.02939), (-0.0125, -0.01545, 0.04755), (-0.0125, 0.01545, 0.04755), (-0.0125, 0.04045, 0.02939), (-0.0125, 0.05, 1.233e-08), (-0.0125, 0.04045, -0.02939), (-0.0125, 0.01545, -0.04755), (-0.0125, -0.01545, -0.04755), (-0.0125, -0.04045, -0.02939)], [], [(6, 7, 17, 16), (1, 2, 12, 11), (7, 8, 18, 17), (2, 3, 13, 12), (8, 9, 19, 18), (3, 4, 14, 13), (9, 0, 10, 19), (4, 5, 15, 14), (5, 6, 16, 15), (0, 1, 11, 10)])
_uv = me_energynumberwheel4.uv_layers.new(name='UVMap')
_uv.uv.foreach_set('vector', [0.9219, 0.3438, 0.9219, 0.5625, 0.8438, 0.5625, 0.8438, 0.3438, 1.0, 0.5625, 1.0, 0.7812, 0.9219, 0.7812, 0.9219, 0.5625, 0.9219, 0.5625, 0.9219, 0.7812, 0.8438, 0.7812, 0.8438, 0.5625, 1.0, 0.7812, 1.0, 1.0, 0.9219, 1.0, 0.9219, 0.7812, 0.9219, 0.7812, 0.9219, 1.0, 0.8438, 1.0, 0.8438, 0.7812, 0.8438, 0.5625, 0.8438, 0.7812, 0.7656, 0.7812, 0.7656, 0.5625, 1.0, 0.125, 1.0, 0.3438, 0.9219, 0.3438, 0.9219, 0.125, 0.8438, 0.7812, 0.8438, 1.0, 0.7656, 1.0, 0.7656, 0.7812, 0.9219, 0.125, 0.9219, 0.3438, 0.8438, 0.3438, 0.8438, 0.125, 1.0, 0.3438, 1.0, 0.5625, 0.9219, 0.5625, 0.9219, 0.3438])
me_energynumberwheel4.use_remesh_preserve_volume = False
me_energynumberwheel4.use_remesh_preserve_attributes = False
me_energynumberwheel4.use_mirror_vertex_groups = False
me_energynumberwheel4.update()
me_energynumberwheel5 = bpy.data.meshes.new('EnergyNumberWheel5')
me_energynumberwheel5.from_pydata([(0.0125, -0.05, 3.266e-09), (0.0125, -0.04045, 0.02939), (0.0125, -0.01545, 0.04755), (0.0125, 0.01545, 0.04755), (0.0125, 0.04045, 0.02939), (0.0125, 0.05, 1.233e-08), (0.0125, 0.04045, -0.02939), (0.0125, 0.01545, -0.04755), (0.0125, -0.01545, -0.04755), (0.0125, -0.04045, -0.02939), (-0.0125, -0.05, 3.266e-09), (-0.0125, -0.04045, 0.02939), (-0.0125, -0.01545, 0.04755), (-0.0125, 0.01545, 0.04755), (-0.0125, 0.04045, 0.02939), (-0.0125, 0.05, 1.233e-08), (-0.0125, 0.04045, -0.02939), (-0.0125, 0.01545, -0.04755), (-0.0125, -0.01545, -0.04755), (-0.0125, -0.04045, -0.02939)], [], [(6, 7, 17, 16), (1, 2, 12, 11), (7, 8, 18, 17), (2, 3, 13, 12), (8, 9, 19, 18), (3, 4, 14, 13), (9, 0, 10, 19), (4, 5, 15, 14), (5, 6, 16, 15), (0, 1, 11, 10)])
_uv = me_energynumberwheel5.uv_layers.new(name='UVMap')
_uv.uv.foreach_set('vector', [0.9219, 0.3438, 0.9219, 0.5625, 0.8438, 0.5625, 0.8438, 0.3438, 1.0, 0.5625, 1.0, 0.7812, 0.9219, 0.7812, 0.9219, 0.5625, 0.9219, 0.5625, 0.9219, 0.7812, 0.8438, 0.7812, 0.8438, 0.5625, 1.0, 0.7812, 1.0, 1.0, 0.9219, 1.0, 0.9219, 0.7812, 0.9219, 0.7812, 0.9219, 1.0, 0.8438, 1.0, 0.8438, 0.7812, 0.8438, 0.5625, 0.8438, 0.7812, 0.7656, 0.7812, 0.7656, 0.5625, 1.0, 0.125, 1.0, 0.3438, 0.9219, 0.3438, 0.9219, 0.125, 0.8438, 0.7812, 0.8438, 1.0, 0.7656, 1.0, 0.7656, 0.7812, 0.9219, 0.125, 0.9219, 0.3438, 0.8438, 0.3438, 0.8438, 0.125, 1.0, 0.3438, 1.0, 0.5625, 0.9219, 0.5625, 0.9219, 0.3438])
me_energynumberwheel5.use_remesh_preserve_volume = False
me_energynumberwheel5.use_remesh_preserve_attributes = False
me_energynumberwheel5.use_mirror_vertex_groups = False
me_energynumberwheel5.update()
me_energynumberwheel6 = bpy.data.meshes.new('EnergyNumberWheel6')
me_energynumberwheel6.from_pydata([(0.0125, -0.05, 3.266e-09), (0.0125, -0.04045, 0.02939), (0.0125, -0.01545, 0.04755), (0.0125, 0.01545, 0.04755), (0.0125, 0.04045, 0.02939), (0.0125, 0.05, 1.233e-08), (0.0125, 0.04045, -0.02939), (0.0125, 0.01545, -0.04755), (0.0125, -0.01545, -0.04755), (0.0125, -0.04045, -0.02939), (-0.0125, -0.05, 3.266e-09), (-0.0125, -0.04045, 0.02939), (-0.0125, -0.01545, 0.04755), (-0.0125, 0.01545, 0.04755), (-0.0125, 0.04045, 0.02939), (-0.0125, 0.05, 1.233e-08), (-0.0125, 0.04045, -0.02939), (-0.0125, 0.01545, -0.04755), (-0.0125, -0.01545, -0.04755), (-0.0125, -0.04045, -0.02939)], [], [(6, 7, 17, 16), (1, 2, 12, 11), (7, 8, 18, 17), (2, 3, 13, 12), (8, 9, 19, 18), (3, 4, 14, 13), (9, 0, 10, 19), (4, 5, 15, 14), (5, 6, 16, 15), (0, 1, 11, 10)])
_uv = me_energynumberwheel6.uv_layers.new(name='UVMap')
_uv.uv.foreach_set('vector', [0.9219, 0.3438, 0.9219, 0.5625, 0.8438, 0.5625, 0.8438, 0.3438, 1.0, 0.5625, 1.0, 0.7812, 0.9219, 0.7812, 0.9219, 0.5625, 0.9219, 0.5625, 0.9219, 0.7812, 0.8438, 0.7812, 0.8438, 0.5625, 1.0, 0.7812, 1.0, 1.0, 0.9219, 1.0, 0.9219, 0.7812, 0.9219, 0.7812, 0.9219, 1.0, 0.8438, 1.0, 0.8438, 0.7812, 0.8438, 0.5625, 0.8438, 0.7812, 0.7656, 0.7812, 0.7656, 0.5625, 1.0, 0.125, 1.0, 0.3438, 0.9219, 0.3438, 0.9219, 0.125, 0.8438, 0.7812, 0.8438, 1.0, 0.7656, 1.0, 0.7656, 0.7812, 0.9219, 0.125, 0.9219, 0.3438, 0.8438, 0.3438, 0.8438, 0.125, 1.0, 0.3438, 1.0, 0.5625, 0.9219, 0.5625, 0.9219, 0.3438])
me_energynumberwheel6.use_remesh_preserve_volume = False
me_energynumberwheel6.use_remesh_preserve_attributes = False
me_energynumberwheel6.use_mirror_vertex_groups = False
me_energynumberwheel6.update()
me_powerdisk = bpy.data.meshes.new('PowerDisk')
me_powerdisk.from_pydata([(4.967e-09, 0.01562, 0.15), (-0.075, 0.01562, 0.1299), (-0.1299, 0.01562, 0.075), (-0.15, 0.01562, 2.225e-08), (-0.1299, 0.01562, -0.075), (-0.075, 0.01562, -0.1299), (-1.768e-08, 0.01562, -0.15), (0.075, 0.01562, -0.1299), (0.1299, 0.01562, -0.075), (0.15, 0.01562, -4.093e-08), (0.1299, 0.01562, 0.075), (0.075, 0.01562, 0.1299), (4.967e-09, -0.01563, 0.15), (-0.075, -0.01563, 0.1299), (-0.1299, -0.01563, 0.075), (-0.15, -0.01563, 2.225e-08), (-0.1299, -0.01563, -0.075), (-0.075, -0.01563, -0.1299), (-1.768e-08, -0.01563, -0.15), (0.075, -0.01563, -0.1299), (0.1299, -0.01563, -0.075), (0.15, -0.01563, -4.093e-08), (0.1299, -0.01563, 0.075), (0.075, -0.01563, 0.1299), (4.967e-09, -0.007813, 0.15), (-0.075, -0.007813, 0.1299), (-0.1299, -0.007813, 0.075), (-0.15, -0.007813, 2.225e-08), (-0.1299, -0.007813, -0.075), (-0.075, -0.007813, -0.1299), (-1.768e-08, -0.007813, -0.15), (0.075, -0.007813, -0.1299), (0.1299, -0.007813, -0.075), (0.15, -0.007813, -4.093e-08), (0.1299, -0.007813, 0.075), (0.075, -0.007813, 0.1299), (4.967e-09, 0.007812, 0.15), (-0.075, 0.007812, 0.1299), (-0.1299, 0.007812, 0.075), (-0.15, 0.007812, 2.225e-08), (-0.1299, 0.007812, -0.075), (-0.075, 0.007812, -0.1299), (-1.768e-08, 0.007812, -0.15), (0.075, 0.007812, -0.1299), (0.1299, 0.007812, -0.075), (0.15, 0.007812, -4.093e-08), (0.1299, 0.007812, 0.075), (0.075, 0.007812, 0.1299)], [], [(0, 1, 13, 12), (11, 0, 12, 23), (6, 7, 19, 18), (1, 2, 14, 13), (7, 8, 20, 19), (2, 3, 15, 14), (8, 9, 21, 20), (3, 4, 16, 15), (9, 10, 22, 21), (4, 5, 17, 16), (10, 11, 23, 22), (5, 6, 18, 17), (26, 27, 28, 29, 30, 31, 32, 33, 34, 35, 24, 25), (38, 37, 36, 47, 46, 45, 44, 43, 42, 41, 40, 39)])
_uv = me_powerdisk.uv_layers.new(name='UVMap')
_uv.uv.foreach_set('vector', [0.5, 0.0625, 0.4375, 0.0625, 0.4375, 0.0, 0.5, 0.0, 0.5, 0.0625, 0.4375, 0.0625, 0.4375, 0.0, 0.5, 0.0, 0.5, 0.0625, 0.4375, 0.0625, 0.4375, 0.0, 0.5, 0.0, 0.5, 0.0625, 0.4375, 0.0625, 0.4375, 0.0, 0.5, 0.0, 0.5, 0.0625, 0.4375, 0.0625, 0.4375, 0.0, 0.5, 0.0, 0.5, 0.0625, 0.4375, 0.0625, 0.4375, 0.0, 0.5, 0.0, 0.5, 0.0625, 0.4375, 0.0625, 0.4375, 0.0, 0.5, 0.0, 0.5, 0.0625, 0.4375, 0.0625, 0.4375, 0.0, 0.5, 0.0, 0.5, 0.0625, 0.4375, 0.0625, 0.4375, 0.0, 0.5, 0.0, 0.5, 0.0625, 0.4375, 0.0625, 0.4375, 0.0, 0.5, 0.0, 0.5, 0.0625, 0.4375, 0.0625, 0.4375, 0.0, 0.5, 0.0, 0.5, 0.0625, 0.4375, 0.0625, 0.4375, 0.0, 0.5, 0.0, 0.3906, 0.09375, 0.3906, 0.0625, 0.3906, 0.0625, 0.3906, 0.03125, 0.3906, 0.03125, 0.4062, 0.03125, 0.4062, 0.03125, 0.4219, 0.03125, 0.4219, 0.0625, 0.4219, 0.09375, 0.4062, 0.09375, 0.3906, 0.09375, 0.3906, 0.09375, 0.3906, 0.09375, 0.4062, 0.09375, 0.4219, 0.09375, 0.4219, 0.0625, 0.4219, 0.03125, 0.4062, 0.03125, 0.4062, 0.03125, 0.3906, 0.03125, 0.3906, 0.03125, 0.3906, 0.0625, 0.3906, 0.0625])
me_powerdisk.use_remesh_preserve_volume = False
me_powerdisk.use_remesh_preserve_attributes = False
me_powerdisk.use_mirror_vertex_groups = False
me_powerdisk.update()
me_base = bpy.data.meshes.new('Base')
me_base.from_pydata([(0.08086, -0.007031, 0.2539), (0.0668, -0.007031, 0.2539), (0.08086, 0.007031, 0.2539), (0.0668, 0.007031, 0.2539), (0.08086, 0.118, 0.2539), (0.0668, 0.118, 0.2539), (0.08086, 0.132, 0.2539), (0.0668, 0.132, 0.2539), (0.1875, -0.04688, 0.2539), (0.07031, -0.04688, 0.2539), (0.1875, -0.01562, 0.2539), (0.07031, -0.01562, 0.2539), (0.1875, 0.07812, 0.2539), (0.0, 0.07812, 0.2539), (0.1875, 0.1094, 0.2539), (0.0, 0.1094, 0.2539), (-0.25, -0.3125, 0.0), (-0.25, 0.3125, 0.0), (0.25, 0.3125, 0.0), (0.25, -0.3125, 0.0), (-0.25, -0.25, 0.25), (-0.25, 0.25, 0.25), (0.25, 0.25, 0.25), (0.25, -0.25, 0.25), (-0.1875, 0.1875, 0.25), (0.1875, 0.1875, 0.25), (-0.1875, 0.125, 0.25), (0.1875, 0.125, 0.25), (-0.25, 0.1875, 0.25), (0.25, 0.1875, 0.25), (0.25, 0.125, 0.25), (-0.25, 0.125, 0.25), (0.25, 0.0625, 0.25), (-0.25, 0.0625, 0.25), (0.25, 0.0, 0.25), (-0.25, 0.0, 0.25), (-0.1875, 0.0625, 0.25), (0.1875, 0.0625, 0.25), (-0.1875, 0.0, 0.25), (0.1875, 0.0, 0.25), (-0.1875, -0.25, 0.1875), (-0.1875, 0.25, 0.1875), (0.1875, 0.25, 0.1875), (0.1875, -0.25, 0.1875), (-0.1875, -0.25, 0.25), (-0.1875, 0.25, 0.25), (0.1875, 0.25, 0.25), (0.1875, -0.25, 0.25), (0.25, -0.125, 0.25), (-0.25, -0.125, 0.25), (0.25, -0.1875, 0.25), (-0.25, -0.1875, 0.25), (-0.1875, -0.125, 0.25), (0.1875, -0.125, 0.25), (-0.1875, -0.1875, 0.25), (0.1875, -0.1875, 0.25)], [(24, 25), (26, 27), (30, 23), (20, 31)], [(1, 0, 2, 3), (5, 4, 6, 7), (9, 8, 10, 11), (13, 12, 14, 15), (20, 21, 17, 16), (21, 22, 18, 17), (22, 23, 19, 18), (23, 20, 16, 19), (16, 17, 18, 19), (24, 28, 31, 26), (25, 27, 30, 29), (21, 28, 29, 22), (33, 32, 30, 31), (32, 37, 39, 34), (33, 35, 38, 36), (48, 53, 55, 50), (40, 43, 42, 41), (40, 44, 47, 43), (41, 45, 44, 40), (42, 46, 45, 41), (43, 47, 46, 42), (49, 51, 54, 52), (34, 35, 49, 48), (51, 20, 23, 50)])
_uv = me_base.uv_layers.new(name='UVMap')
_uv.uv.foreach_set('vector', [0.5, 0.9375, 0.5312, 0.9375, 0.5312, 1.0, 0.5, 1.0, 0.5, 0.9375, 0.5312, 0.9375, 0.5312, 1.0, 0.5, 1.0, 0.3125, 0.125, 0.7812, 0.125, 0.7812, 0.25, 0.3125, 0.25, 0.0, 0.0, 0.75, 0.0, 0.75, 0.125, 0.0, 0.125, 0.125, 0.25, 0.125, 0.75, 0.0, 0.8125, 0.0, 0.1875, 0.125, 0.75, 0.375, 0.75, 0.375, 1.0, 0.125, 1.0, 0.375, 0.75, 0.375, 0.25, 0.5, 0.1875, 0.5, 0.8125, 0.375, 0.25, 0.125, 0.25, 0.125, 0.0, 0.375, 0.0, 0.04688, 0.9062, 0.04688, 0.9688, 0.01562, 0.9688, 0.01562, 0.9062, 0.1562, 0.6875, 0.125, 0.6875, 0.125, 0.625, 0.1562, 0.625, 0.3438, 0.6875, 0.3438, 0.625, 0.375, 0.625, 0.375, 0.6875, 0.125, 0.75, 0.125, 0.6875, 0.375, 0.6875, 0.375, 0.75, 0.125, 0.5625, 0.375, 0.5625, 0.375, 0.625, 0.125, 0.625, 0.375, 0.5625, 0.3438, 0.5625, 0.3438, 0.5, 0.375, 0.5, 0.125, 0.5625, 0.125, 0.5, 0.1562, 0.5, 0.1562, 0.5625, 0.375, 0.375, 0.3438, 0.375, 0.3438, 0.3125, 0.375, 0.3125, 0.01562, 0.03125, 0.04688, 0.03125, 0.04688, 0.09375, 0.01562, 0.09375, 0.01562, 0.03125, 0.01562, 0.09375, 0.04688, 0.09375, 0.04688, 0.03125, 0.01562, 0.09375, 0.04688, 0.09375, 0.04688, 0.03125, 0.01562, 0.03125, 0.04688, 0.09375, 0.04688, 0.03125, 0.01562, 0.03125, 0.01562, 0.09375, 0.04688, 0.03125, 0.01562, 0.03125, 0.01562, 0.09375, 0.04688, 0.09375, 0.125, 0.375, 0.125, 0.3125, 0.1562, 0.3125, 0.1562, 0.375, 0.375, 0.5, 0.125, 0.5, 0.125, 0.375, 0.375, 0.375, 0.125, 0.3125, 0.125, 0.25, 0.375, 0.25, 0.375, 0.3125])
me_base.use_remesh_preserve_volume = False
me_base.use_remesh_preserve_attributes = False
me_base.use_mirror_vertex_groups = False
me_base.update()
me_cube_002 = bpy.data.meshes.new('Cube.002')
me_cube_002.from_pydata([(0.5, 0.5, 0.0), (0.5, -0.5, 0.0), (-0.5, -0.5, 0.0), (-0.5, 0.5, 0.0), (0.5, -3.129e-07, 0.5), (-0.5, 7.451e-08, 0.5)], [], [(0, 1, 2, 3), (1, 4, 5, 2), (0, 4, 1), (2, 5, 3), (4, 0, 3, 5)])
me_cube_002.materials.append(mat_material)
me_cube_002.use_remesh_preserve_volume = False
me_cube_002.use_remesh_preserve_attributes = False
me_cube_002.use_mirror_vertex_groups = False
me_cube_002.update()
me_cube_001 = bpy.data.meshes.new('Cube.001')
me_cube_001.from_pydata([(0.5, 0.5, 0.0), (0.5, -0.5, 0.0), (-0.5, -0.5, 0.0), (-0.5, 0.5, 0.0), (-8.196e-08, -1.192e-07, 0.5)], [], [(0, 1, 2, 3), (0, 4, 1), (1, 4, 2), (2, 4, 3), (4, 0, 3)])
me_cube_001.materials.append(mat_material)
me_cube_001.use_remesh_preserve_volume = False
me_cube_001.use_remesh_preserve_attributes = False
me_cube_001.use_mirror_vertex_groups = False
me_cube_001.update()
me_cube = bpy.data.meshes.new('Cube')
me_cube.from_pydata([(0.5, 0.5, 0.0), (0.5, -0.5, 0.0), (-0.5, -0.5, 0.0), (-0.5, 0.5, 0.0), (0.5, 0.5, 1.0), (0.5, -0.5, 1.0), (-0.5, -0.5, 1.0), (-0.5, 0.5, 1.0)], [], [(0, 1, 2, 3), (4, 7, 6, 5), (0, 4, 5, 1), (1, 5, 6, 2), (2, 6, 7, 3), (4, 0, 3, 7)])
me_cube.materials.append(mat_material)
me_cube.use_remesh_preserve_volume = False
me_cube.use_remesh_preserve_attributes = False
me_cube.use_mirror_vertex_groups = False
me_cube.update()

# ---- objects
ob_timenumberwheel0 = bpy.data.objects.new('TimeNumberWheel0', me_timenumberwheel0)
ob_timenumberwheel7 = bpy.data.objects.new('TimeNumberWheel7', me_timenumberwheel7)
ob_timenumberwheel6 = bpy.data.objects.new('TimeNumberWheel6', me_timenumberwheel6)
ob_timenumberwheel5 = bpy.data.objects.new('TimeNumberWheel5', me_timenumberwheel5)
ob_timenumberwheel4 = bpy.data.objects.new('TimeNumberWheel4', me_timenumberwheel4)
ob_timenumberwheel3 = bpy.data.objects.new('TimeNumberWheel3', me_timenumberwheel3)
ob_timenumberwheel2 = bpy.data.objects.new('TimeNumberWheel2', me_timenumberwheel2)
ob_timenumberwheel1 = bpy.data.objects.new('TimeNumberWheel1', me_timenumberwheel1)
ob_timeunitwheel = bpy.data.objects.new('TimeUnitWheel', me_timeunitwheel)
ob_energyunitwheel = bpy.data.objects.new('EnergyUnitWheel', me_energyunitwheel)
ob_energysignwheel = bpy.data.objects.new('EnergySignWheel', me_energysignwheel)
ob_energynumberwheel0 = bpy.data.objects.new('EnergyNumberWheel0', me_energynumberwheel0)
ob_energynumberwheel1 = bpy.data.objects.new('EnergyNumberWheel1', me_energynumberwheel1)
ob_energynumberwheel2 = bpy.data.objects.new('EnergyNumberWheel2', me_energynumberwheel2)
ob_energynumberwheel3 = bpy.data.objects.new('EnergyNumberWheel3', me_energynumberwheel3)
ob_energynumberwheel4 = bpy.data.objects.new('EnergyNumberWheel4', me_energynumberwheel4)
ob_energynumberwheel5 = bpy.data.objects.new('EnergyNumberWheel5', me_energynumberwheel5)
ob_energynumberwheel6 = bpy.data.objects.new('EnergyNumberWheel6', me_energynumberwheel6)
ob_powerdisk = bpy.data.objects.new('PowerDisk', me_powerdisk)
ob_base = bpy.data.objects.new('Base', me_base)
ob_point3 = bpy.data.objects.new('Point3', light_point3)
ob_point2 = bpy.data.objects.new('Point2', light_point2)
ob_point1 = bpy.data.objects.new('Point1', light_point1)
ob_point0 = bpy.data.objects.new('Point0', light_point0)
ob_minecraft_2_edge_connectivity = bpy.data.objects.new('Minecraft 2 Edge Connectivity', me_cube_002)
ob_minecraft_4_edge_connectivity = bpy.data.objects.new('Minecraft 4 Edge Connectivity', me_cube_001)
ob_minecraft_block = bpy.data.objects.new('Minecraft Block', me_cube)

# ---- transforms, parenting, visibility, modifiers, constraints
ob_timenumberwheel0.location = (0.09141, 0.03125, 0.2086)
ob_timenumberwheel0.lineart.crease_threshold = 0.0
ob_timenumberwheel7.location = (-0.1547, 0.03125, 0.2086)
ob_timenumberwheel7.lineart.crease_threshold = 0.0
ob_timenumberwheel6.location = (-0.1195, 0.03125, 0.2086)
ob_timenumberwheel6.lineart.crease_threshold = 0.0
ob_timenumberwheel5.location = (-0.08438, 0.03125, 0.2086)
ob_timenumberwheel5.lineart.crease_threshold = 0.0
ob_timenumberwheel4.location = (-0.04922, 0.03125, 0.2086)
ob_timenumberwheel4.lineart.crease_threshold = 0.0
ob_timenumberwheel3.location = (-0.01406, 0.03125, 0.2086)
ob_timenumberwheel3.lineart.crease_threshold = 0.0
ob_timenumberwheel2.location = (0.02109, 0.03125, 0.2086)
ob_timenumberwheel2.lineart.crease_threshold = 0.0
ob_timenumberwheel1.location = (0.05625, 0.03125, 0.2086)
ob_timenumberwheel1.lineart.crease_threshold = 0.0
ob_timeunitwheel.location = (0.1398, 0.03125, 0.2086)
ob_timeunitwheel.lineart.crease_threshold = 0.0
ob_energyunitwheel.location = (0.1391, 0.1562, 0.2086)
ob_energyunitwheel.lineart.crease_threshold = 0.0
ob_energysignwheel.location = (-0.1547, 0.1562, 0.2086)
ob_energysignwheel.lineart.crease_threshold = 0.0
ob_energynumberwheel0.location = (0.09141, 0.1562, 0.2086)
ob_energynumberwheel0.lineart.crease_threshold = 0.0
ob_energynumberwheel1.location = (0.05625, 0.1562, 0.2086)
ob_energynumberwheel1.lineart.crease_threshold = 0.0
ob_energynumberwheel2.location = (0.02109, 0.1562, 0.2086)
ob_energynumberwheel2.lineart.crease_threshold = 0.0
ob_energynumberwheel3.location = (-0.01406, 0.1562, 0.2086)
ob_energynumberwheel3.lineart.crease_threshold = 0.0
ob_energynumberwheel4.location = (-0.04922, 0.1562, 0.2086)
ob_energynumberwheel4.lineart.crease_threshold = 0.0
ob_energynumberwheel5.location = (-0.08438, 0.1562, 0.2086)
ob_energynumberwheel5.lineart.crease_threshold = 0.0
ob_energynumberwheel6.location = (-0.1195, 0.1562, 0.2086)
ob_energynumberwheel6.lineart.crease_threshold = 0.0
ob_powerdisk.location = (0.0, -0.1562, 0.15)
ob_powerdisk.lineart.crease_threshold = 0.0
ob_base.location = (0.0, 0.0, 0.0)
ob_base.lineart.crease_threshold = 0.0
ob_point3.location = (-1.642, -1.35, 0.5249)
ob_point3.hide_select = True
ob_point3.lineart.crease_threshold = 0.0
ob_point2.location = (1.358, 1.15, 0.5249)
ob_point2.hide_select = True
ob_point2.lineart.crease_threshold = 0.0
ob_point1.location = (-1.642, 1.15, -0.7251)
ob_point1.hide_select = True
ob_point1.lineart.crease_threshold = 0.0
ob_point0.location = (1.354, -1.362, 1.556)
ob_point0.hide_select = True
ob_point0.lineart.crease_threshold = 0.0
ob_minecraft_2_edge_connectivity.location = (0.0, 0.0, 0.0)
ob_minecraft_2_edge_connectivity.lock_location = (True, True, True)
ob_minecraft_2_edge_connectivity.lock_rotation = (True, True, True)
ob_minecraft_2_edge_connectivity.lock_rotations_4d = False
ob_minecraft_2_edge_connectivity.lock_scale = (True, True, True)
ob_minecraft_2_edge_connectivity.empty_display_type = 'ARROWS'
ob_minecraft_2_edge_connectivity.hide_select = True
ob_minecraft_2_edge_connectivity.display_type = 'WIRE'
ob_minecraft_2_edge_connectivity.lineart.crease_threshold = 0.0
ob_minecraft_4_edge_connectivity.location = (0.0, 0.0, 0.0)
ob_minecraft_4_edge_connectivity.lock_location = (True, True, True)
ob_minecraft_4_edge_connectivity.lock_rotation = (True, True, True)
ob_minecraft_4_edge_connectivity.lock_rotations_4d = False
ob_minecraft_4_edge_connectivity.lock_scale = (True, True, True)
ob_minecraft_4_edge_connectivity.empty_display_type = 'ARROWS'
ob_minecraft_4_edge_connectivity.hide_select = True
ob_minecraft_4_edge_connectivity.display_type = 'WIRE'
ob_minecraft_4_edge_connectivity.lineart.crease_threshold = 0.0
ob_minecraft_block.location = (0.0, 0.0, 0.0)
ob_minecraft_block.lock_location = (True, True, True)
ob_minecraft_block.lock_rotation = (True, True, True)
ob_minecraft_block.lock_rotations_4d = False
ob_minecraft_block.lock_scale = (True, True, True)
ob_minecraft_block.empty_display_type = 'ARROWS'
ob_minecraft_block.hide_select = True
ob_minecraft_block.display_type = 'WIRE'
ob_minecraft_block.lineart.crease_threshold = 0.0

# ---- collection membership
col_collection_1.objects.link(ob_timenumberwheel0)
col_collection_1.objects.link(ob_timenumberwheel7)
col_collection_1.objects.link(ob_timenumberwheel6)
col_collection_1.objects.link(ob_timenumberwheel5)
col_collection_1.objects.link(ob_timenumberwheel4)
col_collection_1.objects.link(ob_timenumberwheel3)
col_collection_1.objects.link(ob_timenumberwheel2)
col_collection_1.objects.link(ob_timenumberwheel1)
col_collection_1.objects.link(ob_timeunitwheel)
col_collection_1.objects.link(ob_energyunitwheel)
col_collection_1.objects.link(ob_energysignwheel)
col_collection_1.objects.link(ob_energynumberwheel0)
col_collection_1.objects.link(ob_energynumberwheel1)
col_collection_1.objects.link(ob_energynumberwheel2)
col_collection_1.objects.link(ob_energynumberwheel3)
col_collection_1.objects.link(ob_energynumberwheel4)
col_collection_1.objects.link(ob_energynumberwheel5)
col_collection_1.objects.link(ob_energynumberwheel6)
col_collection_1.objects.link(ob_powerdisk)
col_collection_1.objects.link(ob_base)
col_collection_1.objects.link(ob_point3)
col_collection_1.objects.link(ob_point2)
col_collection_1.objects.link(ob_point1)
col_collection_1.objects.link(ob_point0)
col_collection_1.objects.link(ob_minecraft_2_edge_connectivity)
col_collection_1.objects.link(ob_minecraft_4_edge_connectivity)
col_collection_1.objects.link(ob_minecraft_block)

# ---- scene / render settings (as saved in the file)
scene.frame_start = 1; scene.frame_end = 250; scene.frame_set(1)
scene.render.engine = 'BLENDER_EEVEE_NEXT'
scene.render.image_settings.color_mode = 'RGB'
scene.render.image_settings.compression = 90
scene.render.resolution_percentage = 50
scene.render.dither_intensity = 0.0
scene.render.bake_margin = 2
scene.cycles.use_denoising = False
scene.cycles.samples = 10
scene.cycles.sampling_pattern = 'TABULATED_SOBOL'
scene.cycles.light_sampling_threshold = 0.0
scene.cycles.use_adaptive_sampling = False
scene.cycles.use_light_tree = False
scene.cycles.blur_glossy = 0.0
scene.cycles.volume_bounces = 1
scene.cycles.pixel_filter_type = 'GAUSSIAN'
scene.cycles.sample_clamp_indirect = 0.0
scene.view_settings.view_transform = 'Standard'
bpy.context.view_layer.update()

# ---- added for rendering (the .blend has no active camera): camera
cam_auto = bpy.data.cameras.new('AutoCamera')
cam_auto.lens = 50.0
cam_auto.sensor_width = 36.0
cam_auto.clip_end = 1000.0
ob_auto_camera = bpy.data.objects.new('AutoCamera', cam_auto)
scene.collection.objects.link(ob_auto_camera)
ob_auto_camera.location = (1.60254, -1.92304, 1.78203)
ob_auto_camera.rotation_euler = (1.09748, -7.21219e-08, 0.694738)
scene.camera = ob_auto_camera
bpy.context.view_layer.update()
